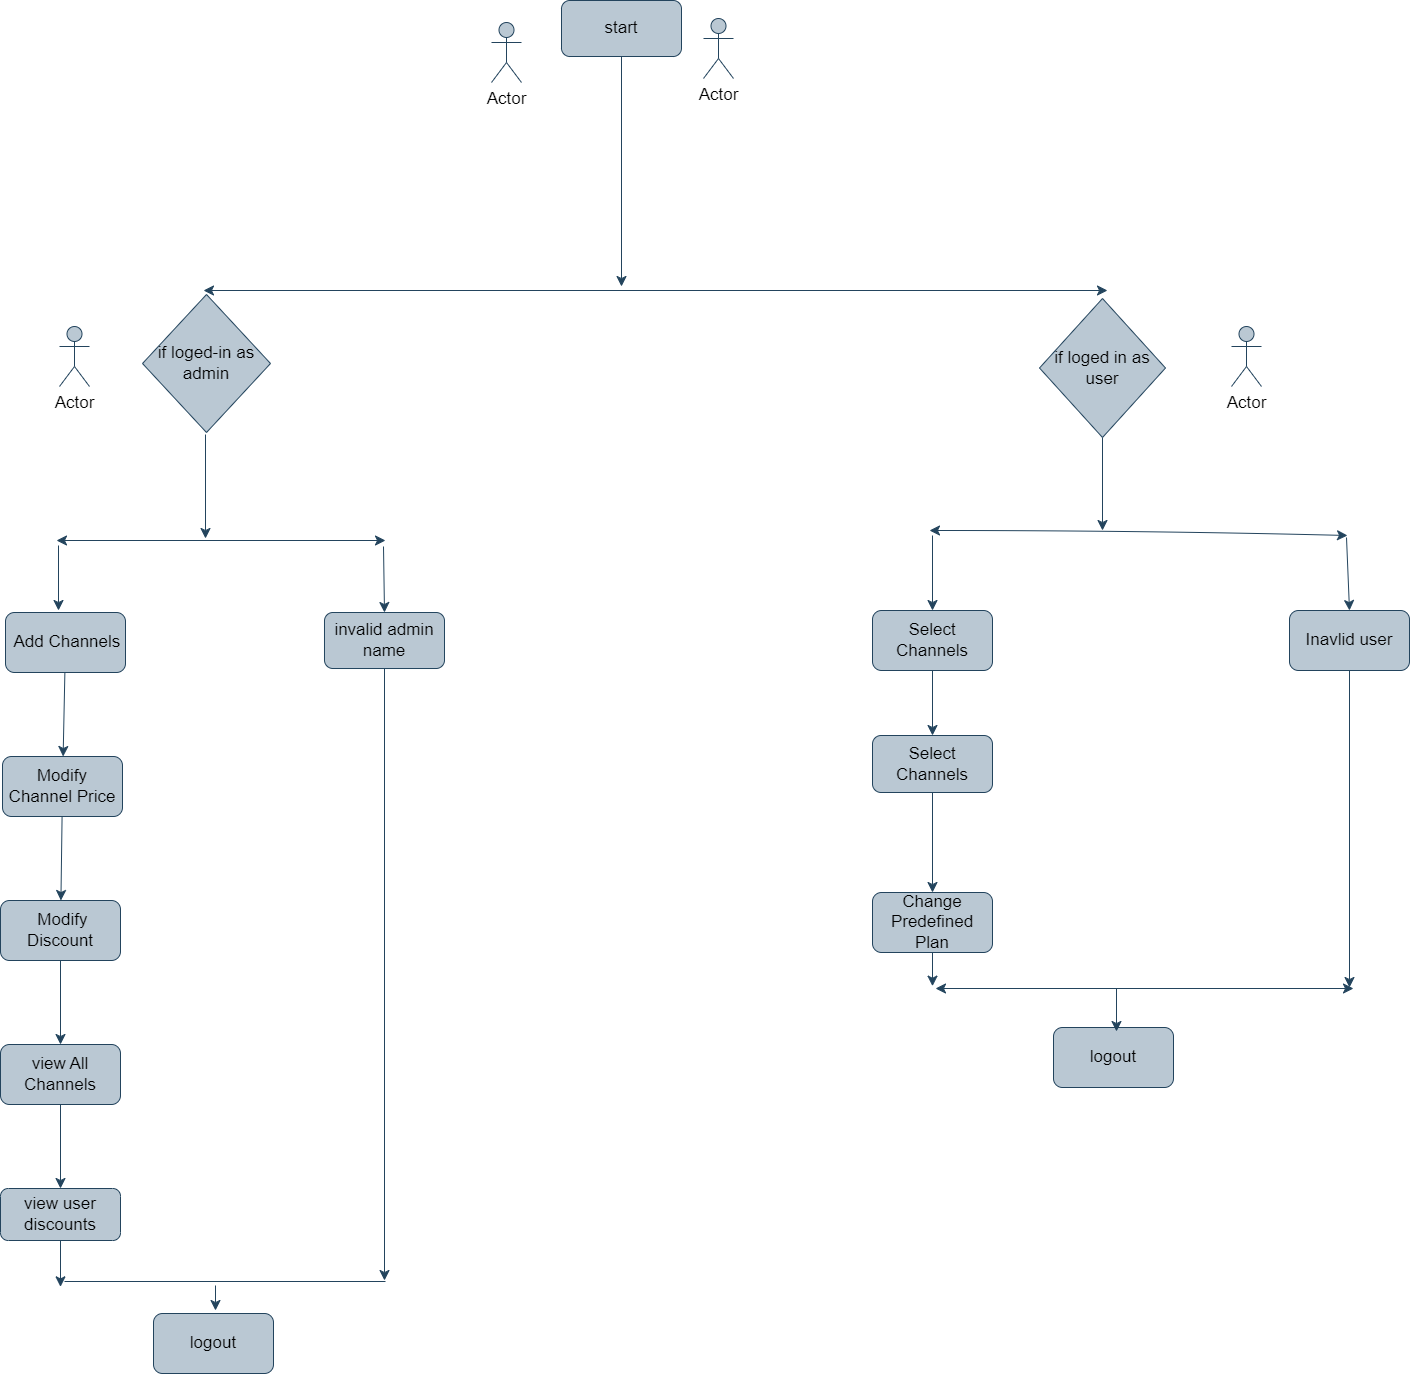

The diagram above was exported from draw.io. Its source (the exported page's mxGraphModel, read from the mxfile embedded in the PNG):
<mxGraphModel dx="4499" dy="2851" grid="0" gridSize="10" guides="1" tooltips="1" connect="1" arrows="1" fold="1" page="1" pageScale="1" pageWidth="850" pageHeight="1100" background="#ffffff" math="0" shadow="0">
  <root>
    <mxCell id="0" />
    <mxCell id="1" parent="0" />
    <mxCell id="Vg_Y7x0BaNQs7uIG65IQ-6" value="" style="edgeStyle=none;curved=1;rounded=0;orthogonalLoop=1;jettySize=auto;html=1;fontSize=17;startSize=8;endSize=8;fillColor=#bac8d3;strokeColor=#23445d;labelBorderColor=none;" parent="1" source="Vg_Y7x0BaNQs7uIG65IQ-1" edge="1">
      <mxGeometry relative="1" as="geometry">
        <mxPoint x="321" y="113" as="targetPoint" />
      </mxGeometry>
    </mxCell>
    <mxCell id="Vg_Y7x0BaNQs7uIG65IQ-1" value="start" style="rounded=1;whiteSpace=wrap;html=1;fontSize=17;fillColor=#bac8d3;strokeColor=#23445d;labelBorderColor=none;" parent="1" vertex="1">
      <mxGeometry x="261" y="-173" width="120" height="56" as="geometry" />
    </mxCell>
    <mxCell id="Vg_Y7x0BaNQs7uIG65IQ-3" value="if loged-in as admin" style="rhombus;whiteSpace=wrap;html=1;fontSize=17;fillColor=#bac8d3;strokeColor=#23445d;labelBorderColor=none;" parent="1" vertex="1">
      <mxGeometry x="-158" y="121" width="128" height="138" as="geometry" />
    </mxCell>
    <mxCell id="Vg_Y7x0BaNQs7uIG65IQ-51" style="edgeStyle=none;curved=1;rounded=0;orthogonalLoop=1;jettySize=auto;html=1;fontSize=17;startSize=8;endSize=8;fillColor=#bac8d3;strokeColor=#23445d;labelBorderColor=none;" parent="1" source="Vg_Y7x0BaNQs7uIG65IQ-4" edge="1">
      <mxGeometry relative="1" as="geometry">
        <mxPoint x="802" y="357" as="targetPoint" />
      </mxGeometry>
    </mxCell>
    <mxCell id="Vg_Y7x0BaNQs7uIG65IQ-4" value="if loged in as user" style="rhombus;whiteSpace=wrap;html=1;fontSize=17;fillColor=#bac8d3;strokeColor=#23445d;labelBorderColor=none;" parent="1" vertex="1">
      <mxGeometry x="739" y="125" width="126" height="139" as="geometry" />
    </mxCell>
    <mxCell id="Vg_Y7x0BaNQs7uIG65IQ-9" value="" style="endArrow=classic;startArrow=classic;html=1;rounded=0;fontSize=17;startSize=8;endSize=8;curved=1;fillColor=#bac8d3;strokeColor=#23445d;labelBorderColor=none;" parent="1" edge="1">
      <mxGeometry width="50" height="50" relative="1" as="geometry">
        <mxPoint x="-97" y="117" as="sourcePoint" />
        <mxPoint x="807" y="117" as="targetPoint" />
      </mxGeometry>
    </mxCell>
    <mxCell id="Vg_Y7x0BaNQs7uIG65IQ-11" value="" style="endArrow=classic;html=1;rounded=0;fontSize=17;startSize=8;endSize=8;curved=1;fillColor=#bac8d3;strokeColor=#23445d;labelBorderColor=none;" parent="1" edge="1">
      <mxGeometry width="50" height="50" relative="1" as="geometry">
        <mxPoint x="-95" y="261" as="sourcePoint" />
        <mxPoint x="-95" y="365" as="targetPoint" />
      </mxGeometry>
    </mxCell>
    <mxCell id="Vg_Y7x0BaNQs7uIG65IQ-34" style="edgeStyle=none;curved=1;rounded=0;orthogonalLoop=1;jettySize=auto;html=1;fontSize=17;startSize=8;endSize=8;fillColor=#bac8d3;strokeColor=#23445d;labelBorderColor=none;" parent="1" source="Vg_Y7x0BaNQs7uIG65IQ-13" edge="1">
      <mxGeometry relative="1" as="geometry">
        <mxPoint x="84" y="1107" as="targetPoint" />
      </mxGeometry>
    </mxCell>
    <mxCell id="Vg_Y7x0BaNQs7uIG65IQ-13" value="invalid admin name" style="rounded=1;whiteSpace=wrap;html=1;fontSize=17;fillColor=#bac8d3;strokeColor=#23445d;labelBorderColor=none;" parent="1" vertex="1">
      <mxGeometry x="24" y="439" width="120" height="56" as="geometry" />
    </mxCell>
    <mxCell id="Vg_Y7x0BaNQs7uIG65IQ-24" value="" style="edgeStyle=none;curved=1;rounded=0;orthogonalLoop=1;jettySize=auto;html=1;fontSize=17;startSize=8;endSize=8;fillColor=#bac8d3;strokeColor=#23445d;labelBorderColor=none;" parent="1" source="Vg_Y7x0BaNQs7uIG65IQ-14" target="Vg_Y7x0BaNQs7uIG65IQ-23" edge="1">
      <mxGeometry relative="1" as="geometry" />
    </mxCell>
    <mxCell id="Vg_Y7x0BaNQs7uIG65IQ-14" value="&amp;nbsp;Add Channels" style="rounded=1;whiteSpace=wrap;html=1;fontSize=17;fillColor=#bac8d3;strokeColor=#23445d;labelBorderColor=none;" parent="1" vertex="1">
      <mxGeometry x="-295" y="439" width="120" height="60" as="geometry" />
    </mxCell>
    <mxCell id="Vg_Y7x0BaNQs7uIG65IQ-18" value="" style="endArrow=classic;startArrow=classic;html=1;rounded=0;fontSize=17;startSize=8;endSize=8;curved=1;fillColor=#bac8d3;strokeColor=#23445d;labelBorderColor=none;" parent="1" edge="1">
      <mxGeometry width="50" height="50" relative="1" as="geometry">
        <mxPoint x="-244" y="367" as="sourcePoint" />
        <mxPoint x="85" y="367" as="targetPoint" />
      </mxGeometry>
    </mxCell>
    <mxCell id="Vg_Y7x0BaNQs7uIG65IQ-20" value="" style="endArrow=classic;html=1;rounded=0;fontSize=17;startSize=8;endSize=8;curved=1;fillColor=#bac8d3;strokeColor=#23445d;labelBorderColor=none;" parent="1" edge="1">
      <mxGeometry width="50" height="50" relative="1" as="geometry">
        <mxPoint x="-242" y="372" as="sourcePoint" />
        <mxPoint x="-242" y="437" as="targetPoint" />
      </mxGeometry>
    </mxCell>
    <mxCell id="Vg_Y7x0BaNQs7uIG65IQ-22" value="" style="endArrow=classic;html=1;rounded=0;fontSize=17;startSize=8;endSize=8;curved=1;entryX=0.5;entryY=0;entryDx=0;entryDy=0;fillColor=#bac8d3;strokeColor=#23445d;labelBorderColor=none;" parent="1" target="Vg_Y7x0BaNQs7uIG65IQ-13" edge="1">
      <mxGeometry width="50" height="50" relative="1" as="geometry">
        <mxPoint x="83" y="373" as="sourcePoint" />
        <mxPoint x="133" y="323" as="targetPoint" />
      </mxGeometry>
    </mxCell>
    <mxCell id="Vg_Y7x0BaNQs7uIG65IQ-26" value="" style="edgeStyle=none;curved=1;rounded=0;orthogonalLoop=1;jettySize=auto;html=1;fontSize=17;startSize=8;endSize=8;fillColor=#bac8d3;strokeColor=#23445d;labelBorderColor=none;" parent="1" source="Vg_Y7x0BaNQs7uIG65IQ-23" target="Vg_Y7x0BaNQs7uIG65IQ-25" edge="1">
      <mxGeometry relative="1" as="geometry" />
    </mxCell>
    <mxCell id="Vg_Y7x0BaNQs7uIG65IQ-23" value="Modify Channel Price" style="rounded=1;whiteSpace=wrap;html=1;fontSize=17;fillColor=#bac8d3;strokeColor=#23445d;labelBorderColor=none;" parent="1" vertex="1">
      <mxGeometry x="-298" y="583" width="120" height="60" as="geometry" />
    </mxCell>
    <mxCell id="Vg_Y7x0BaNQs7uIG65IQ-28" value="" style="edgeStyle=none;curved=1;rounded=0;orthogonalLoop=1;jettySize=auto;html=1;fontSize=17;startSize=8;endSize=8;fillColor=#bac8d3;strokeColor=#23445d;labelBorderColor=none;" parent="1" source="Vg_Y7x0BaNQs7uIG65IQ-25" target="Vg_Y7x0BaNQs7uIG65IQ-27" edge="1">
      <mxGeometry relative="1" as="geometry" />
    </mxCell>
    <mxCell id="Vg_Y7x0BaNQs7uIG65IQ-25" value="&amp;nbsp;Modify Discount" style="rounded=1;whiteSpace=wrap;html=1;fontSize=17;fillColor=#bac8d3;strokeColor=#23445d;labelBorderColor=none;" parent="1" vertex="1">
      <mxGeometry x="-300" y="727" width="120" height="60" as="geometry" />
    </mxCell>
    <mxCell id="Vg_Y7x0BaNQs7uIG65IQ-30" value="" style="edgeStyle=none;curved=1;rounded=0;orthogonalLoop=1;jettySize=auto;html=1;fontSize=17;startSize=8;endSize=8;fillColor=#bac8d3;strokeColor=#23445d;labelBorderColor=none;" parent="1" source="Vg_Y7x0BaNQs7uIG65IQ-27" target="Vg_Y7x0BaNQs7uIG65IQ-29" edge="1">
      <mxGeometry relative="1" as="geometry" />
    </mxCell>
    <mxCell id="Vg_Y7x0BaNQs7uIG65IQ-27" value="view All Channels" style="rounded=1;whiteSpace=wrap;html=1;fontSize=17;fillColor=#bac8d3;strokeColor=#23445d;labelBorderColor=none;" parent="1" vertex="1">
      <mxGeometry x="-300" y="871" width="120" height="60" as="geometry" />
    </mxCell>
    <mxCell id="Vg_Y7x0BaNQs7uIG65IQ-35" style="edgeStyle=none;curved=1;rounded=0;orthogonalLoop=1;jettySize=auto;html=1;fontSize=17;startSize=8;endSize=8;fillColor=#bac8d3;strokeColor=#23445d;labelBorderColor=none;" parent="1" source="Vg_Y7x0BaNQs7uIG65IQ-29" edge="1">
      <mxGeometry relative="1" as="geometry">
        <mxPoint x="-240" y="1113.3333740234375" as="targetPoint" />
      </mxGeometry>
    </mxCell>
    <mxCell id="Vg_Y7x0BaNQs7uIG65IQ-29" value="view user discounts" style="rounded=1;whiteSpace=wrap;html=1;fontSize=17;fillColor=#bac8d3;strokeColor=#23445d;labelBorderColor=none;" parent="1" vertex="1">
      <mxGeometry x="-300" y="1015" width="120" height="52" as="geometry" />
    </mxCell>
    <mxCell id="Vg_Y7x0BaNQs7uIG65IQ-31" value="logout" style="rounded=1;whiteSpace=wrap;html=1;fontSize=17;fillColor=#bac8d3;strokeColor=#23445d;labelBorderColor=none;" parent="1" vertex="1">
      <mxGeometry x="-147" y="1140" width="120" height="60" as="geometry" />
    </mxCell>
    <mxCell id="Vg_Y7x0BaNQs7uIG65IQ-36" value="" style="endArrow=none;html=1;rounded=0;fontSize=17;startSize=8;endSize=8;curved=1;fillColor=#bac8d3;strokeColor=#23445d;labelBorderColor=none;" parent="1" edge="1">
      <mxGeometry width="50" height="50" relative="1" as="geometry">
        <mxPoint x="-236" y="1108" as="sourcePoint" />
        <mxPoint x="85" y="1108" as="targetPoint" />
      </mxGeometry>
    </mxCell>
    <mxCell id="Vg_Y7x0BaNQs7uIG65IQ-37" value="" style="endArrow=classic;html=1;rounded=0;fontSize=17;startSize=8;endSize=8;curved=1;fillColor=#bac8d3;strokeColor=#23445d;labelBorderColor=none;" parent="1" edge="1">
      <mxGeometry width="50" height="50" relative="1" as="geometry">
        <mxPoint x="-85" y="1112" as="sourcePoint" />
        <mxPoint x="-85" y="1137" as="targetPoint" />
      </mxGeometry>
    </mxCell>
    <mxCell id="Vg_Y7x0BaNQs7uIG65IQ-44" style="edgeStyle=none;curved=1;rounded=0;orthogonalLoop=1;jettySize=auto;html=1;entryX=0.5;entryY=0;entryDx=0;entryDy=0;fontSize=17;startSize=8;endSize=8;fillColor=#bac8d3;strokeColor=#23445d;labelBorderColor=none;" parent="1" source="Vg_Y7x0BaNQs7uIG65IQ-39" target="Vg_Y7x0BaNQs7uIG65IQ-40" edge="1">
      <mxGeometry relative="1" as="geometry" />
    </mxCell>
    <mxCell id="Vg_Y7x0BaNQs7uIG65IQ-39" value="Select Channels" style="rounded=1;whiteSpace=wrap;html=1;fontSize=17;fillColor=#bac8d3;strokeColor=#23445d;labelBorderColor=none;" parent="1" vertex="1">
      <mxGeometry x="572" y="437" width="120" height="60" as="geometry" />
    </mxCell>
    <mxCell id="Vg_Y7x0BaNQs7uIG65IQ-45" value="" style="edgeStyle=none;curved=1;rounded=0;orthogonalLoop=1;jettySize=auto;html=1;fontSize=17;startSize=8;endSize=8;fillColor=#bac8d3;strokeColor=#23445d;labelBorderColor=none;" parent="1" source="Vg_Y7x0BaNQs7uIG65IQ-40" target="Vg_Y7x0BaNQs7uIG65IQ-41" edge="1">
      <mxGeometry relative="1" as="geometry" />
    </mxCell>
    <mxCell id="Vg_Y7x0BaNQs7uIG65IQ-40" value="Select Channels" style="rounded=1;whiteSpace=wrap;html=1;fontSize=17;fillColor=#bac8d3;strokeColor=#23445d;labelBorderColor=none;" parent="1" vertex="1">
      <mxGeometry x="572" y="562" width="120" height="57" as="geometry" />
    </mxCell>
    <mxCell id="Vg_Y7x0BaNQs7uIG65IQ-47" style="edgeStyle=none;curved=1;rounded=0;orthogonalLoop=1;jettySize=auto;html=1;fontSize=17;startSize=8;endSize=8;fillColor=#bac8d3;strokeColor=#23445d;labelBorderColor=none;" parent="1" source="Vg_Y7x0BaNQs7uIG65IQ-41" edge="1">
      <mxGeometry relative="1" as="geometry">
        <mxPoint x="632" y="812.666748046875" as="targetPoint" />
      </mxGeometry>
    </mxCell>
    <mxCell id="Vg_Y7x0BaNQs7uIG65IQ-41" value="Change Predefined Plan" style="rounded=1;whiteSpace=wrap;html=1;fontSize=17;fillColor=#bac8d3;strokeColor=#23445d;labelBorderColor=none;" parent="1" vertex="1">
      <mxGeometry x="572" y="719" width="120" height="60" as="geometry" />
    </mxCell>
    <mxCell id="Vg_Y7x0BaNQs7uIG65IQ-42" value="logout" style="rounded=1;whiteSpace=wrap;html=1;fontSize=17;fillColor=#bac8d3;strokeColor=#23445d;labelBorderColor=none;" parent="1" vertex="1">
      <mxGeometry x="753" y="854" width="120" height="60" as="geometry" />
    </mxCell>
    <mxCell id="Vg_Y7x0BaNQs7uIG65IQ-46" style="edgeStyle=none;curved=1;rounded=0;orthogonalLoop=1;jettySize=auto;html=1;fontSize=17;startSize=8;endSize=8;fillColor=#bac8d3;strokeColor=#23445d;labelBorderColor=none;" parent="1" source="Vg_Y7x0BaNQs7uIG65IQ-43" edge="1">
      <mxGeometry relative="1" as="geometry">
        <mxPoint x="1049" y="814" as="targetPoint" />
      </mxGeometry>
    </mxCell>
    <mxCell id="Vg_Y7x0BaNQs7uIG65IQ-43" value="Inavlid user" style="rounded=1;whiteSpace=wrap;html=1;fontSize=17;fillColor=#bac8d3;strokeColor=#23445d;labelBorderColor=none;" parent="1" vertex="1">
      <mxGeometry x="989" y="437" width="120" height="60" as="geometry" />
    </mxCell>
    <mxCell id="Vg_Y7x0BaNQs7uIG65IQ-48" value="" style="endArrow=classic;startArrow=classic;html=1;rounded=0;fontSize=17;startSize=8;endSize=8;curved=1;fillColor=#bac8d3;strokeColor=#23445d;labelBorderColor=none;" parent="1" edge="1">
      <mxGeometry width="50" height="50" relative="1" as="geometry">
        <mxPoint x="635" y="815" as="sourcePoint" />
        <mxPoint x="1053" y="815" as="targetPoint" />
      </mxGeometry>
    </mxCell>
    <mxCell id="Vg_Y7x0BaNQs7uIG65IQ-50" value="" style="endArrow=classic;html=1;rounded=0;fontSize=17;startSize=8;endSize=8;curved=1;fillColor=#bac8d3;strokeColor=#23445d;labelBorderColor=none;" parent="1" edge="1">
      <mxGeometry width="50" height="50" relative="1" as="geometry">
        <mxPoint x="816" y="815" as="sourcePoint" />
        <mxPoint x="816" y="858" as="targetPoint" />
      </mxGeometry>
    </mxCell>
    <mxCell id="Vg_Y7x0BaNQs7uIG65IQ-53" value="" style="endArrow=classic;startArrow=classic;html=1;rounded=0;fontSize=17;startSize=8;endSize=8;curved=1;fillColor=#bac8d3;strokeColor=#23445d;labelBorderColor=none;" parent="1" edge="1">
      <mxGeometry width="50" height="50" relative="1" as="geometry">
        <mxPoint x="629" y="357" as="sourcePoint" />
        <mxPoint x="1047" y="362" as="targetPoint" />
        <Array as="points">
          <mxPoint x="844" y="357" />
        </Array>
      </mxGeometry>
    </mxCell>
    <mxCell id="Vg_Y7x0BaNQs7uIG65IQ-54" value="" style="endArrow=classic;html=1;rounded=0;fontSize=17;startSize=8;endSize=8;curved=1;entryX=0.5;entryY=0;entryDx=0;entryDy=0;fillColor=#bac8d3;strokeColor=#23445d;labelBorderColor=none;" parent="1" target="Vg_Y7x0BaNQs7uIG65IQ-39" edge="1">
      <mxGeometry width="50" height="50" relative="1" as="geometry">
        <mxPoint x="632" y="362" as="sourcePoint" />
        <mxPoint x="650" y="301" as="targetPoint" />
      </mxGeometry>
    </mxCell>
    <mxCell id="Vg_Y7x0BaNQs7uIG65IQ-55" value="" style="endArrow=classic;html=1;rounded=0;fontSize=17;startSize=8;endSize=8;curved=1;entryX=0.5;entryY=0;entryDx=0;entryDy=0;fillColor=#bac8d3;strokeColor=#23445d;labelBorderColor=none;" parent="1" target="Vg_Y7x0BaNQs7uIG65IQ-43" edge="1">
      <mxGeometry width="50" height="50" relative="1" as="geometry">
        <mxPoint x="1046" y="364" as="sourcePoint" />
        <mxPoint x="1096" y="314" as="targetPoint" />
      </mxGeometry>
    </mxCell>
    <mxCell id="Vg_Y7x0BaNQs7uIG65IQ-56" value="Actor" style="shape=umlActor;verticalLabelPosition=bottom;verticalAlign=top;html=1;outlineConnect=0;fontSize=17;fillColor=#bac8d3;strokeColor=#23445d;labelBorderColor=none;" parent="1" vertex="1">
      <mxGeometry x="-241" y="153" width="30" height="60" as="geometry" />
    </mxCell>
    <mxCell id="Vg_Y7x0BaNQs7uIG65IQ-57" value="Actor" style="shape=umlActor;verticalLabelPosition=bottom;verticalAlign=top;html=1;outlineConnect=0;fontSize=17;fillColor=#bac8d3;strokeColor=#23445d;labelBorderColor=none;" parent="1" vertex="1">
      <mxGeometry x="931" y="153" width="30" height="60" as="geometry" />
    </mxCell>
    <mxCell id="Vg_Y7x0BaNQs7uIG65IQ-59" value="Actor" style="shape=umlActor;verticalLabelPosition=bottom;verticalAlign=top;html=1;outlineConnect=0;fontSize=17;fillColor=#bac8d3;strokeColor=#23445d;labelBorderColor=none;" parent="1" vertex="1">
      <mxGeometry x="403" y="-155" width="30" height="60" as="geometry" />
    </mxCell>
    <mxCell id="Vg_Y7x0BaNQs7uIG65IQ-60" value="Actor" style="shape=umlActor;verticalLabelPosition=bottom;verticalAlign=top;html=1;outlineConnect=0;fontSize=17;fillColor=#bac8d3;strokeColor=#23445d;labelBorderColor=none;" parent="1" vertex="1">
      <mxGeometry x="191" y="-151" width="30" height="60" as="geometry" />
    </mxCell>
  </root>
</mxGraphModel>